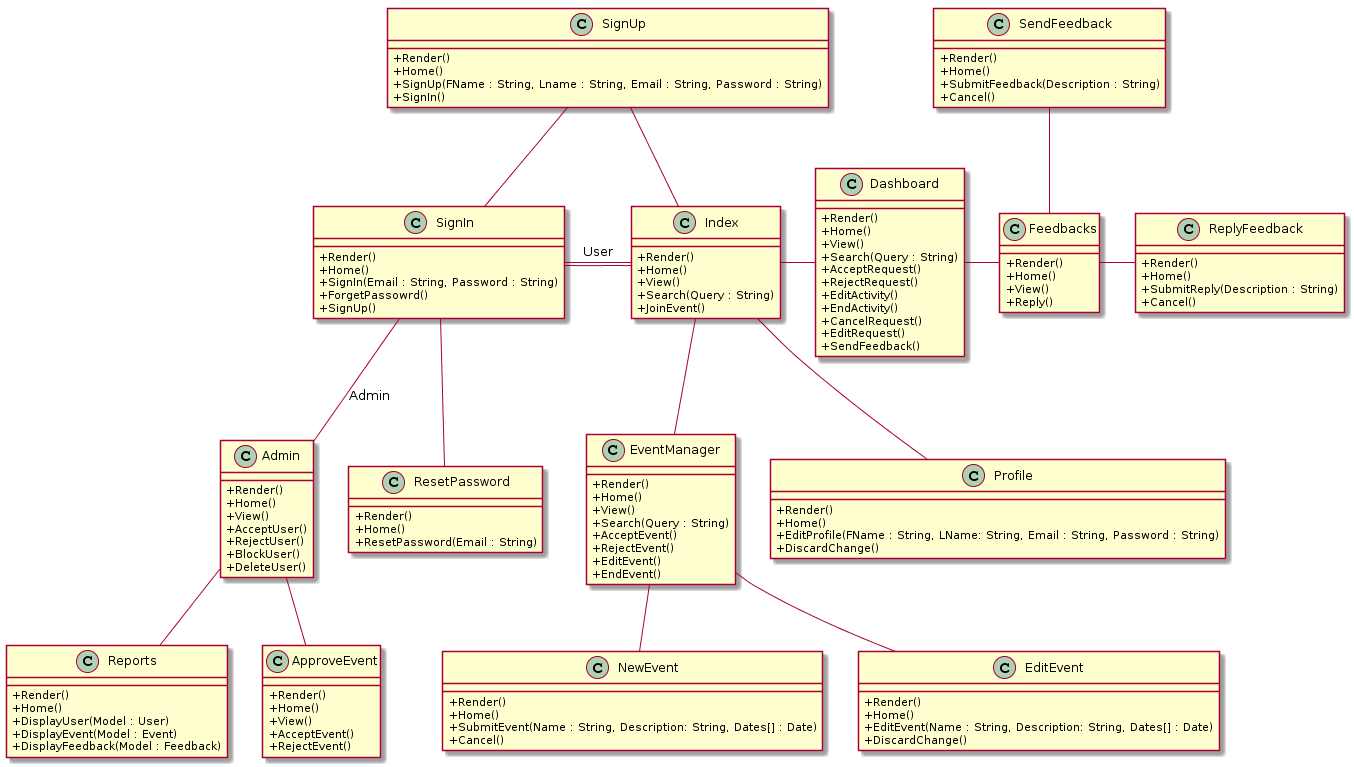

The diagram above was rendered by PlantUML. Its source (embedded in the PNG):
@startuml
skinparam classAttributeIconSize 0

class Index {
+Render()
+Home()
+View()
+Search(Query : String)
+JoinEvent()
}

class Admin {
+Render()
+Home()
+View()
+AcceptUser()
+RejectUser()
+BlockUser()
+DeleteUser()
}

class EventManager {
+Render()
+Home()
+View()
+Search(Query : String)
+AcceptEvent()
+RejectEvent()
+EditEvent()
+EndEvent()
}

class Reports {
+Render()
+Home()
+DisplayUser(Model : User)
+DisplayEvent(Model : Event)
+DisplayFeedback(Model : Feedback)
}

class NewEvent {
+Render()
+Home()
+SubmitEvent(Name : String, Description: String, Dates[] : Date)
+Cancel()

}

class EditEvent {
+Render()
+Home()
+EditEvent(Name : String, Description: String, Dates[] : Date)
+DiscardChange()
}

class Dashboard {
+Render()
+Home()
+View()
+Search(Query : String)
+AcceptRequest()
+RejectRequest()
+EditActivity()
+EndActivity()
+CancelRequest()
+EditRequest()
+SendFeedback()

}

class Profile {
+Render()
+Home()
+EditProfile(FName : String, LName: String, Email : String, Password : String)
+DiscardChange()
}

class SignIn {
+Render()
+Home()
+SignIn(Email : String, Password : String)
+ForgetPassowrd()
+SignUp()
}

class SignUp {
+Render()
+Home()
+SignUp(FName : String, Lname : String, Email : String, Password : String)
+SignIn()
}

class ApproveEvent {
+Render()
+Home()
+View()
+AcceptEvent()
+RejectEvent()
}

class SendFeedback {
+Render()
+Home()
+SubmitFeedback(Description : String)
+Cancel()
}

class Feedbacks {
+Render()
+Home()
+View()
+Reply()
}


class ReplyFeedback {
+Render()
+Home()
+SubmitReply(Description : String)
+Cancel()

}

class ResetPassword {
+Render()
+Home()
+ResetPassword(Email : String)
}

Index -- EventManager
Index -right- SignIn
Index -up- SignUp
Index -right- Dashboard
Index -- Profile 
SignIn -- Index : User
SignIn -- Admin : Admin
SignIn -- ResetPassword
SignIn -up- SignUp
Admin -- ApproveEvent
Admin -- Reports
EventManager -- NewEvent
EventManager -- EditEvent
Dashboard -right- Feedbacks
Feedbacks -up- SendFeedback
Feedbacks -right- ReplyFeedback
@enduml